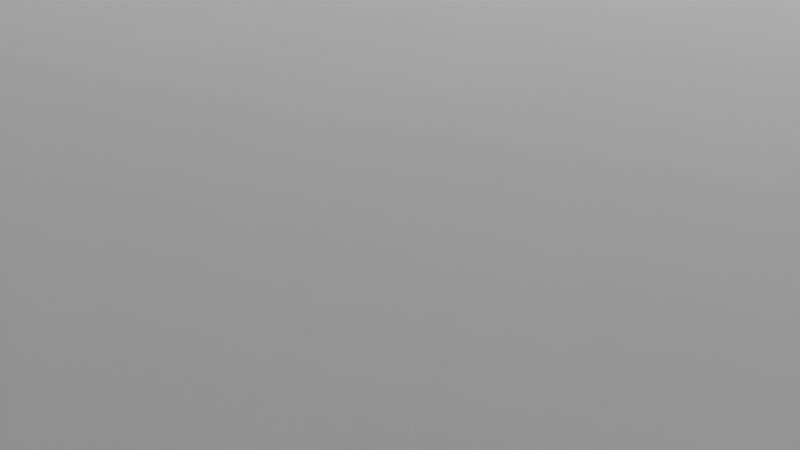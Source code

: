 # Source: Terrain.blend  (saved by Blender 2.91.10; exported with 4.5.12 LTS)
import bpy
from mathutils import Matrix  # noqa: F401  (used for matrix-valued properties, if any)

bpy.ops.wm.read_factory_settings(use_empty=True)
scene = bpy.context.scene
scene.name = 'Scene'

# ---- collections
col_collection = bpy.data.collections.new('Collection'); scene.collection.children.link(col_collection)

# ---- world
world_world = bpy.data.worlds.new('World'); scene.world = world_world
world_world.use_nodes = True; world_world.node_tree.nodes.clear()
_N = world_world.node_tree.nodes; _L = world_world.node_tree.links
n0 = _N.new('ShaderNodeOutputWorld'); n0.name = 'World Output'; n0.location = (300, 300)
n1 = _N.new('ShaderNodeBackground'); n1.name = 'Background'; n1.location = (10, 300)
n1.inputs[0].default_value = (0.05088, 0.05088, 0.05088, 1.0)
_L.new(n1.outputs[0], n0.inputs[0])
n0.is_active_output = True
world_world.color = (0.05088, 0.05088, 0.05088)
world_world.use_sun_shadow = False
world_world.sun_shadow_jitter_overblur = 0.0

# ---- cameras
cam_camera = bpy.data.cameras.new('Camera')
cam_camera.clip_end = 100.0
cam_camera.ortho_scale = 7.314

# ---- lights
light_light = bpy.data.lights.new('Light', 'POINT')
light_light.transmission_factor = 0.0
light_light.energy = 1000.0
light_light.shadow_soft_size = 0.1
light_light.shadow_maximum_resolution = 0.006
light_light.use_absolute_resolution = True

# ---- meshes
me_plane = bpy.data.meshes.new('Plane')
me_plane.from_pydata([(-1.0, -1.0, 0.0), (1.0, -1.0, 0.0), (-1.0, 1.0, 0.0), (1.0, 1.0, 0.0), (-1.0, 0.8182, 0.0), (-1.0, 0.6364, 0.0), (-1.0, 0.4545, 0.0), (-1.0, 0.2727, 0.0), (-1.0, 0.09091, 0.0), (-1.0, -0.09091, 0.0), (-1.0, -0.2727, 0.0), (-1.0, -0.4545, 0.0), (-1.0, -0.6364, 0.0), (-1.0, -0.8182, 0.0), (-0.8182, -1.0, 0.0), (-0.6364, -1.0, 0.0), (-0.4545, -1.0, 0.0), (-0.2727, -1.0, 0.0), (-0.09091, -1.0, 0.0), (0.09091, -1.0, 0.0), (0.2727, -1.0, 0.0), (0.4545, -1.0, 0.0), (0.6364, -1.0, 0.0), (0.8182, -1.0, 0.0), (1.0, -0.8182, 0.0), (1.0, -0.6364, 0.0), (1.0, -0.4545, 0.0), (1.0, -0.2727, 0.0), (1.0, -0.09091, 0.0), (1.0, 0.09091, 0.0), (1.0, 0.2727, 0.0), (1.0, 0.4545, 0.0), (1.0, 0.6364, 0.0), (1.0, 0.8182, 0.0), (0.8182, 1.0, 0.0), (0.6364, 1.0, 0.0), (0.4545, 1.0, 0.0), (0.2727, 1.0, 0.0), (0.09091, 1.0, 0.0), (-0.09091, 1.0, 0.0), (-0.2727, 1.0, 0.0), (-0.4545, 1.0, 0.0), (-0.6364, 1.0, 0.0), (-0.8182, 1.0, 0.0), (-0.8182, -0.8182, 0.0), (-0.8182, -0.6364, 0.0), (-0.8182, -0.4545, 0.0), (-0.8182, -0.2727, 0.0), (-0.8182, -0.09091, 0.0003867), (-0.8182, 0.09091, 0.0003867), (-0.8182, 0.2727, 0.0), (-0.8182, 0.4545, 0.0), (-0.8182, 0.6364, 0.0), (-0.8182, 0.8182, 0.0), (-0.6364, -0.8182, 0.0), (-0.6364, -0.6364, 0.0), (-0.6364, -0.4545, 0.002949), (-0.6364, -0.2727, 0.01273), (-0.6364, -0.09091, 0.01982), (-0.6364, 0.09091, 0.01982), (-0.6364, 0.2727, 0.01273), (-0.6364, 0.4545, 0.002949), (-0.6364, 0.6364, 0.0), (-0.6364, 0.8182, 0.0), (-0.4545, -0.8182, 0.0), (-0.4545, -0.6364, 0.002949), (-0.4545, -0.4545, 0.0211), (-0.4545, -0.2727, 0.04334), (-0.4545, -0.09091, 0.05701), (-0.4545, 0.09091, 0.05701), (-0.4545, 0.2727, 0.04334), (-0.4545, 0.4545, 0.0211), (-0.4545, 0.6364, 0.002949), (-0.4545, 0.8182, 0.0), (-0.2727, -0.8182, 0.0), (-0.2727, -0.6364, 0.01273), (-0.2727, -0.4545, 0.04334), (-0.2727, -0.2727, 0.07603), (-0.2727, -0.09091, 0.09583), (-0.2727, 0.09091, 0.09583), (-0.2727, 0.2727, 0.07603), (-0.2727, 0.4545, 0.04334), (-0.2727, 0.6364, 0.01273), (-0.2727, 0.8182, 0.0), (-0.09091, -0.8182, 0.0003867), (-0.09091, -0.6364, 0.01982), (-0.09091, -0.4545, 0.05701), (-0.09091, -0.2727, 0.09583), (-0.09091, -0.09091, 0.1202), (-0.09091, 0.09091, 0.1202), (-0.09091, 0.2727, 0.09583), (-0.09091, 0.4545, 0.05701), (-0.09091, 0.6364, 0.01982), (-0.09091, 0.8182, 0.0003867), (0.09091, -0.8182, 0.0003867), (0.09091, -0.6364, 0.01982), (0.09091, -0.4545, 0.05701), (0.09091, -0.2727, 0.09583), (0.09091, -0.09091, 0.1202), (0.09091, 0.09091, 0.1202), (0.09091, 0.2727, 0.09583), (0.09091, 0.4545, 0.05701), (0.09091, 0.6364, 0.01982), (0.09091, 0.8182, 0.0003867), (0.2727, -0.8182, 0.0), (0.2727, -0.6364, 0.01273), (0.2727, -0.4545, 0.04334), (0.2727, -0.2727, 0.07603), (0.2727, -0.09091, 0.09583), (0.2727, 0.09091, 0.09583), (0.2727, 0.2727, 0.07603), (0.2727, 0.4545, 0.04334), (0.2727, 0.6364, 0.01273), (0.2727, 0.8182, 0.0), (0.4545, -0.8182, 0.0), (0.4545, -0.6364, 0.002949), (0.4545, -0.4545, 0.0211), (0.4545, -0.2727, 0.04334), (0.4545, -0.09091, 0.05701), (0.4545, 0.09091, 0.05701), (0.4545, 0.2727, 0.04334), (0.4545, 0.4545, 0.0211), (0.4545, 0.6364, 0.002949), (0.4545, 0.8182, 0.0), (0.6364, -0.8182, 0.0), (0.6364, -0.6364, 0.0), (0.6364, -0.4545, 0.002949), (0.6364, -0.2727, 0.01273), (0.6364, -0.09091, 0.01982), (0.6364, 0.09091, 0.01982), (0.6364, 0.2727, 0.01273), (0.6364, 0.4545, 0.002949), (0.6364, 0.6364, 0.0), (0.6364, 0.8182, 0.0), (0.8182, -0.8182, 0.0), (0.8182, -0.6364, 0.0), (0.8182, -0.4545, 0.0), (0.8182, -0.2727, 0.0), (0.8182, -0.09091, 0.0003867), (0.8182, 0.09091, 0.0003867), (0.8182, 0.2727, 0.0), (0.8182, 0.4545, 0.0), (0.8182, 0.6364, 0.0), (0.8182, 0.8182, 0.0), (-0.09091, -0.07438, 0.1211), (-0.09091, -0.05785, 0.1218), (-0.09091, -0.04132, 0.1222), (-0.09091, -0.02479, 0.1223), (-0.09091, -0.008264, 0.1223), (-0.09091, 0.008264, 0.1223), (-0.09091, 0.02479, 0.1223), (-0.09091, 0.04132, 0.1222), (-0.09091, 0.05785, 0.1218), (-0.09091, 0.07438, 0.1211), (0.09091, -0.07438, 0.1211), (0.09091, -0.05785, 0.1218), (0.09091, -0.04132, 0.1222), (0.09091, -0.02479, 0.1223), (0.09091, -0.008264, 0.1223), (0.09091, 0.008264, 0.1223), (0.09091, 0.02479, 0.1223), (0.09091, 0.04132, 0.1222), (0.09091, 0.05785, 0.1218), (0.09091, 0.07438, 0.1211), (0.07438, -0.09091, 0.1211), (0.05785, -0.09091, 0.1218), (0.04132, -0.09091, 0.1222), (0.02479, -0.09091, 0.1223), (0.008264, -0.09091, 0.1223), (-0.008264, -0.09091, 0.1223), (-0.02479, -0.09091, 0.1223), (-0.04132, -0.09091, 0.1222), (-0.05785, -0.09091, 0.1218), (-0.07438, -0.09091, 0.1211), (0.07438, 0.09091, 0.1211), (0.05785, 0.09091, 0.1218), (0.04132, 0.09091, 0.1222), (0.02479, 0.09091, 0.1223), (0.008264, 0.09091, 0.1223), (-0.008264, 0.09091, 0.1223), (-0.02479, 0.09091, 0.1223), (-0.04132, 0.09091, 0.1222), (-0.05785, 0.09091, 0.1218), (-0.07438, 0.09091, 0.1211), (-0.07438, -0.07438, 0.1221), (-0.07438, -0.05785, 0.1228), (-0.07438, -0.04132, 0.1232), (-0.07438, -0.02479, 0.1233), (-0.07438, -0.008264, 0.1233), (-0.07438, 0.008264, 0.1233), (-0.07438, 0.02479, 0.1233), (-0.07438, 0.04132, 0.1232), (-0.07438, 0.05785, 0.1228), (-0.07438, 0.07438, 0.1221), (-0.05785, -0.07438, 0.1228), (-0.05785, -0.05785, 0.1235), (-0.05785, -0.04132, 0.1239), (-0.05785, -0.02479, 0.124), (-0.05785, -0.008264, 0.124), (-0.05785, 0.008264, 0.124), (-0.05785, 0.02479, 0.124), (-0.05785, 0.04132, 0.1239), (-0.05785, 0.05785, 0.1235), (-0.05785, 0.07438, 0.1228), (-0.04132, -0.07438, 0.1232), (-0.04132, -0.05785, 0.1239), (-0.04132, -0.04132, 0.1243), (-0.04132, -0.02479, 0.1245), (-0.04132, -0.008264, 0.1245), (-0.04132, 0.008264, 0.1245), (-0.04132, 0.02479, 0.1245), (-0.04132, 0.04132, 0.1243), (-0.04132, 0.05785, 0.1239), (-0.04132, 0.07438, 0.1232), (-0.02479, -0.07438, 0.1233), (-0.02479, -0.05785, 0.124), (-0.02479, -0.04132, 0.1245), (-0.02479, -0.02479, 0.1246), (-0.02479, -0.008264, 0.1246), (-0.02479, 0.008264, 0.1246), (-0.02479, 0.02479, 0.1246), (-0.02479, 0.04132, 0.1245), (-0.02479, 0.05785, 0.124), (-0.02479, 0.07438, 0.1233), (-0.008264, -0.07438, 0.1233), (-0.008264, -0.05785, 0.124), (-0.008264, -0.04132, 0.1245), (-0.008264, -0.02479, 0.1246), (-0.008264, -0.008264, 0.1246), (-0.008264, 0.008264, 0.1246), (-0.008264, 0.02479, 0.1246), (-0.008264, 0.04132, 0.1245), (-0.008264, 0.05785, 0.124), (-0.008264, 0.07438, 0.1233), (0.008264, -0.07438, 0.1233), (0.008264, -0.05785, 0.124), (0.008264, -0.04132, 0.1245), (0.008264, -0.02479, 0.1246), (0.008264, -0.008264, 0.1246), (0.008264, 0.008264, 0.1246), (0.008264, 0.02479, 0.1246), (0.008264, 0.04132, 0.1245), (0.008264, 0.05785, 0.124), (0.008264, 0.07438, 0.1233), (0.02479, -0.07438, 0.1233), (0.02479, -0.05785, 0.124), (0.02479, -0.04132, 0.1245), (0.02479, -0.02479, 0.1246), (0.02479, -0.008264, 0.1246), (0.02479, 0.008264, 0.1246), (0.02479, 0.02479, 0.1246), (0.02479, 0.04132, 0.1245), (0.02479, 0.05785, 0.124), (0.02479, 0.07438, 0.1233), (0.04132, -0.07438, 0.1232), (0.04132, -0.05785, 0.1239), (0.04132, -0.04132, 0.1243), (0.04132, -0.02479, 0.1245), (0.04132, -0.008264, 0.1245), (0.04132, 0.008264, 0.1245), (0.04132, 0.02479, 0.1245), (0.04132, 0.04132, 0.1243), (0.04132, 0.05785, 0.1239), (0.04132, 0.07438, 0.1232), (0.05785, -0.07438, 0.1228), (0.05785, -0.05785, 0.1235), (0.05785, -0.04132, 0.1239), (0.05785, -0.02479, 0.124), (0.05785, -0.008264, 0.124), (0.05785, 0.008264, 0.124), (0.05785, 0.02479, 0.124), (0.05785, 0.04132, 0.1239), (0.05785, 0.05785, 0.1235), (0.05785, 0.07438, 0.1228), (0.07438, -0.07438, 0.1221), (0.07438, -0.05785, 0.1228), (0.07438, -0.04132, 0.1232), (0.07438, -0.02479, 0.1233), (0.07438, -0.008264, 0.1233), (0.07438, 0.008264, 0.1233), (0.07438, 0.02479, 0.1233), (0.07438, 0.04132, 0.1232), (0.07438, 0.05785, 0.1228), (0.07438, 0.07438, 0.1221)], [], [(143, 33, 3, 34), (4, 53, 43, 2), (53, 63, 42, 43), (63, 73, 41, 42), (73, 83, 40, 41), (83, 93, 39, 40), (93, 103, 38, 39), (103, 113, 37, 38), (113, 123, 36, 37), (123, 133, 35, 36), (133, 143, 34, 35), (0, 14, 44, 13), (13, 44, 45, 12), (12, 45, 46, 11), (11, 46, 47, 10), (10, 47, 48, 9), (9, 48, 49, 8), (8, 49, 50, 7), (7, 50, 51, 6), (6, 51, 52, 5), (5, 52, 53, 4), (14, 15, 54, 44), (44, 54, 55, 45), (45, 55, 56, 46), (46, 56, 57, 47), (47, 57, 58, 48), (48, 58, 59, 49), (49, 59, 60, 50), (50, 60, 61, 51), (51, 61, 62, 52), (52, 62, 63, 53), (15, 16, 64, 54), (54, 64, 65, 55), (55, 65, 66, 56), (56, 66, 67, 57), (57, 67, 68, 58), (58, 68, 69, 59), (59, 69, 70, 60), (60, 70, 71, 61), (61, 71, 72, 62), (62, 72, 73, 63), (16, 17, 74, 64), (64, 74, 75, 65), (65, 75, 76, 66), (66, 76, 77, 67), (67, 77, 78, 68), (68, 78, 79, 69), (69, 79, 80, 70), (70, 80, 81, 71), (71, 81, 82, 72), (72, 82, 83, 73), (17, 18, 84, 74), (74, 84, 85, 75), (75, 85, 86, 76), (76, 86, 87, 77), (77, 87, 88, 78), (78, 88, 144, 145, 146, 147, 148, 149, 150, 151, 152, 153, 89, 79), (79, 89, 90, 80), (80, 90, 91, 81), (81, 91, 92, 82), (82, 92, 93, 83), (18, 19, 94, 84), (84, 94, 95, 85), (85, 95, 96, 86), (86, 96, 97, 87), (87, 97, 98, 164, 165, 166, 167, 168, 169, 170, 171, 172, 173, 88), (283, 163, 99, 174), (89, 183, 182, 181, 180, 179, 178, 177, 176, 175, 174, 99, 100, 90), (90, 100, 101, 91), (91, 101, 102, 92), (92, 102, 103, 93), (19, 20, 104, 94), (94, 104, 105, 95), (95, 105, 106, 96), (96, 106, 107, 97), (97, 107, 108, 98), (98, 108, 109, 99, 163, 162, 161, 160, 159, 158, 157, 156, 155, 154), (99, 109, 110, 100), (100, 110, 111, 101), (101, 111, 112, 102), (102, 112, 113, 103), (20, 21, 114, 104), (104, 114, 115, 105), (105, 115, 116, 106), (106, 116, 117, 107), (107, 117, 118, 108), (108, 118, 119, 109), (109, 119, 120, 110), (110, 120, 121, 111), (111, 121, 122, 112), (112, 122, 123, 113), (21, 22, 124, 114), (114, 124, 125, 115), (115, 125, 126, 116), (116, 126, 127, 117), (117, 127, 128, 118), (118, 128, 129, 119), (119, 129, 130, 120), (120, 130, 131, 121), (121, 131, 132, 122), (122, 132, 133, 123), (22, 23, 134, 124), (124, 134, 135, 125), (125, 135, 136, 126), (126, 136, 137, 127), (127, 137, 138, 128), (128, 138, 139, 129), (129, 139, 140, 130), (130, 140, 141, 131), (131, 141, 142, 132), (132, 142, 143, 133), (23, 1, 24, 134), (134, 24, 25, 135), (135, 25, 26, 136), (136, 26, 27, 137), (137, 27, 28, 138), (138, 28, 29, 139), (139, 29, 30, 140), (140, 30, 31, 141), (141, 31, 32, 142), (142, 32, 33, 143), (153, 193, 183, 89), (193, 203, 182, 183), (203, 213, 181, 182), (213, 223, 180, 181), (223, 233, 179, 180), (233, 243, 178, 179), (243, 253, 177, 178), (253, 263, 176, 177), (263, 273, 175, 176), (273, 283, 174, 175), (88, 173, 184, 144), (144, 184, 185, 145), (145, 185, 186, 146), (146, 186, 187, 147), (147, 187, 188, 148), (148, 188, 189, 149), (149, 189, 190, 150), (150, 190, 191, 151), (151, 191, 192, 152), (152, 192, 193, 153), (173, 172, 194, 184), (184, 194, 195, 185), (185, 195, 196, 186), (186, 196, 197, 187), (187, 197, 198, 188), (188, 198, 199, 189), (189, 199, 200, 190), (190, 200, 201, 191), (191, 201, 202, 192), (192, 202, 203, 193), (172, 171, 204, 194), (194, 204, 205, 195), (195, 205, 206, 196), (196, 206, 207, 197), (197, 207, 208, 198), (198, 208, 209, 199), (199, 209, 210, 200), (200, 210, 211, 201), (201, 211, 212, 202), (202, 212, 213, 203), (171, 170, 214, 204), (204, 214, 215, 205), (205, 215, 216, 206), (206, 216, 217, 207), (207, 217, 218, 208), (208, 218, 219, 209), (209, 219, 220, 210), (210, 220, 221, 211), (211, 221, 222, 212), (212, 222, 223, 213), (170, 169, 224, 214), (214, 224, 225, 215), (215, 225, 226, 216), (216, 226, 227, 217), (217, 227, 228, 218), (218, 228, 229, 219), (219, 229, 230, 220), (220, 230, 231, 221), (221, 231, 232, 222), (222, 232, 233, 223), (169, 168, 234, 224), (224, 234, 235, 225), (225, 235, 236, 226), (226, 236, 237, 227), (227, 237, 238, 228), (228, 238, 239, 229), (229, 239, 240, 230), (230, 240, 241, 231), (231, 241, 242, 232), (232, 242, 243, 233), (168, 167, 244, 234), (234, 244, 245, 235), (235, 245, 246, 236), (236, 246, 247, 237), (237, 247, 248, 238), (238, 248, 249, 239), (239, 249, 250, 240), (240, 250, 251, 241), (241, 251, 252, 242), (242, 252, 253, 243), (167, 166, 254, 244), (244, 254, 255, 245), (245, 255, 256, 246), (246, 256, 257, 247), (247, 257, 258, 248), (248, 258, 259, 249), (249, 259, 260, 250), (250, 260, 261, 251), (251, 261, 262, 252), (252, 262, 263, 253), (166, 165, 264, 254), (254, 264, 265, 255), (255, 265, 266, 256), (256, 266, 267, 257), (257, 267, 268, 258), (258, 268, 269, 259), (259, 269, 270, 260), (260, 270, 271, 261), (261, 271, 272, 262), (262, 272, 273, 263), (165, 164, 274, 264), (264, 274, 275, 265), (265, 275, 276, 266), (266, 276, 277, 267), (267, 277, 278, 268), (268, 278, 279, 269), (269, 279, 280, 270), (270, 280, 281, 271), (271, 281, 282, 272), (272, 282, 283, 273), (164, 98, 154, 274), (274, 154, 155, 275), (275, 155, 156, 276), (276, 156, 157, 277), (277, 157, 158, 278), (278, 158, 159, 279), (279, 159, 160, 280), (280, 160, 161, 281), (281, 161, 162, 282), (282, 162, 163, 283)])
me_plane.polygons.foreach_set('use_smooth', [True] * 241)
_uv = me_plane.uv_layers.new(name='UVMap')
_uv.uv.foreach_set('vector', [0.9091, 0.9091, 1.0, 0.9091, 1.0, 1.0, 0.9091, 1.0, 0.0, 0.9091, 0.09091, 0.9091, 0.09091, 1.0, 0.0, 1.0, 0.09091, 0.9091, 0.1818, 0.9091, 0.1818, 1.0, 0.09091, 1.0, 0.1818, 0.9091, 0.2727, 0.9091, 0.2727, 1.0, 0.1818, 1.0, 0.2727, 0.9091, 0.3636, 0.9091, 0.3636, 1.0, 0.2727, 1.0, 0.3636, 0.9091, 0.4545, 0.9091, 0.4545, 1.0, 0.3636, 1.0, 0.4545, 0.9091, 0.5455, 0.9091, 0.5455, 1.0, 0.4545, 1.0, 0.5455, 0.9091, 0.6364, 0.9091, 0.6364, 1.0, 0.5455, 1.0, 0.6364, 0.9091, 0.7273, 0.9091, 0.7273, 1.0, 0.6364, 1.0, 0.7273, 0.9091, 0.8182, 0.9091, 0.8182, 1.0, 0.7273, 1.0, 0.8182, 0.9091, 0.9091, 0.9091, 0.9091, 1.0, 0.8182, 1.0, 0.0, 0.0, 0.09091, 0.0, 0.09091, 0.09091, 0.0, 0.09091, 0.0, 0.09091, 0.09091, 0.09091, 0.09091, 0.1818, 0.0, 0.1818, 0.0, 0.1818, 0.09091, 0.1818, 0.09091, 0.2727, 0.0, 0.2727, 0.0, 0.2727, 0.09091, 0.2727, 0.09091, 0.3636, 0.0, 0.3636, 0.0, 0.3636, 0.09091, 0.3636, 0.09091, 0.4545, 0.0, 0.4545, 0.0, 0.4545, 0.09091, 0.4545, 0.09091, 0.5455, 0.0, 0.5455, 0.0, 0.5455, 0.09091, 0.5455, 0.09091, 0.6364, 0.0, 0.6364, 0.0, 0.6364, 0.09091, 0.6364, 0.09091, 0.7273, 0.0, 0.7273, 0.0, 0.7273, 0.09091, 0.7273, 0.09091, 0.8182, 0.0, 0.8182, 0.0, 0.8182, 0.09091, 0.8182, 0.09091, 0.9091, 0.0, 0.9091, 0.09091, 0.0, 0.1818, 0.0, 0.1818, 0.09091, 0.09091, 0.09091, 0.09091, 0.09091, 0.1818, 0.09091, 0.1818, 0.1818, 0.09091, 0.1818, 0.09091, 0.1818, 0.1818, 0.1818, 0.1818, 0.2727, 0.09091, 0.2727, 0.09091, 0.2727, 0.1818, 0.2727, 0.1818, 0.3636, 0.09091, 0.3636, 0.09091, 0.3636, 0.1818, 0.3636, 0.1818, 0.4545, 0.09091, 0.4545, 0.09091, 0.4545, 0.1818, 0.4545, 0.1818, 0.5455, 0.09091, 0.5455, 0.09091, 0.5455, 0.1818, 0.5455, 0.1818, 0.6364, 0.09091, 0.6364, 0.09091, 0.6364, 0.1818, 0.6364, 0.1818, 0.7273, 0.09091, 0.7273, 0.09091, 0.7273, 0.1818, 0.7273, 0.1818, 0.8182, 0.09091, 0.8182, 0.09091, 0.8182, 0.1818, 0.8182, 0.1818, 0.9091, 0.09091, 0.9091, 0.1818, 0.0, 0.2727, 0.0, 0.2727, 0.09091, 0.1818, 0.09091, 0.1818, 0.09091, 0.2727, 0.09091, 0.2727, 0.1818, 0.1818, 0.1818, 0.1818, 0.1818, 0.2727, 0.1818, 0.2727, 0.2727, 0.1818, 0.2727, 0.1818, 0.2727, 0.2727, 0.2727, 0.2727, 0.3636, 0.1818, 0.3636, 0.1818, 0.3636, 0.2727, 0.3636, 0.2727, 0.4545, 0.1818, 0.4545, 0.1818, 0.4545, 0.2727, 0.4545, 0.2727, 0.5455, 0.1818, 0.5455, 0.1818, 0.5455, 0.2727, 0.5455, 0.2727, 0.6364, 0.1818, 0.6364, 0.1818, 0.6364, 0.2727, 0.6364, 0.2727, 0.7273, 0.1818, 0.7273, 0.1818, 0.7273, 0.2727, 0.7273, 0.2727, 0.8182, 0.1818, 0.8182, 0.1818, 0.8182, 0.2727, 0.8182, 0.2727, 0.9091, 0.1818, 0.9091, 0.2727, 0.0, 0.3636, 0.0, 0.3636, 0.09091, 0.2727, 0.09091, 0.2727, 0.09091, 0.3636, 0.09091, 0.3636, 0.1818, 0.2727, 0.1818, 0.2727, 0.1818, 0.3636, 0.1818, 0.3636, 0.2727, 0.2727, 0.2727, 0.2727, 0.2727, 0.3636, 0.2727, 0.3636, 0.3636, 0.2727, 0.3636, 0.2727, 0.3636, 0.3636, 0.3636, 0.3636, 0.4545, 0.2727, 0.4545, 0.2727, 0.4545, 0.3636, 0.4545, 0.3636, 0.5455, 0.2727, 0.5455, 0.2727, 0.5455, 0.3636, 0.5455, 0.3636, 0.6364, 0.2727, 0.6364, 0.2727, 0.6364, 0.3636, 0.6364, 0.3636, 0.7273, 0.2727, 0.7273, 0.2727, 0.7273, 0.3636, 0.7273, 0.3636, 0.8182, 0.2727, 0.8182, 0.2727, 0.8182, 0.3636, 0.8182, 0.3636, 0.9091, 0.2727, 0.9091, 0.3636, 0.0, 0.4545, 0.0, 0.4545, 0.09091, 0.3636, 0.09091, 0.3636, 0.09091, 0.4545, 0.09091, 0.4545, 0.1818, 0.3636, 0.1818, 0.3636, 0.1818, 0.4545, 0.1818, 0.4545, 0.2727, 0.3636, 0.2727, 0.3636, 0.2727, 0.4545, 0.2727, 0.4545, 0.3636, 0.3636, 0.3636, 0.3636, 0.3636, 0.4545, 0.3636, 0.4545, 0.4545, 0.3636, 0.4545, 0.3636, 0.4545, 0.4545, 0.4545, 0.4545, 0.4628, 0.4545, 0.4711, 0.4545, 0.4793, 0.4545, 0.4876, 0.4545, 0.4959, 0.4545, 0.5041, 0.4545, 0.5124, 0.4545, 0.5207, 0.4545, 0.5289, 0.4545, 0.5372, 0.4545, 0.5455, 0.3636, 0.5455, 0.3636, 0.5455, 0.4545, 0.5455, 0.4545, 0.6364, 0.3636, 0.6364, 0.3636, 0.6364, 0.4545, 0.6364, 0.4545, 0.7273, 0.3636, 0.7273, 0.3636, 0.7273, 0.4545, 0.7273, 0.4545, 0.8182, 0.3636, 0.8182, 0.3636, 0.8182, 0.4545, 0.8182, 0.4545, 0.9091, 0.3636, 0.9091, 0.4545, 0.0, 0.5455, 0.0, 0.5455, 0.09091, 0.4545, 0.09091, 0.4545, 0.09091, 0.5455, 0.09091, 0.5455, 0.1818, 0.4545, 0.1818, 0.4545, 0.1818, 0.5455, 0.1818, 0.5455, 0.2727, 0.4545, 0.2727, 0.4545, 0.2727, 0.5455, 0.2727, 0.5455, 0.3636, 0.4545, 0.3636, 0.4545, 0.3636, 0.5455, 0.3636, 0.5455, 0.4545, 0.5372, 0.4545, 0.5289, 0.4545, 0.5207, 0.4545, 0.5124, 0.4545, 0.5041, 0.4545, 0.4959, 0.4545, 0.4876, 0.4545, 0.4793, 0.4545, 0.4711, 0.4545, 0.4628, 0.4545, 0.4545, 0.4545, 0.5372, 0.5372, 0.5455, 0.5372, 0.5455, 0.5455, 0.5372, 0.5455, 0.4545, 0.5455, 0.4628, 0.5455, 0.4711, 0.5455, 0.4793, 0.5455, 0.4876, 0.5455, 0.4959, 0.5455, 0.5041, 0.5455, 0.5124, 0.5455, 0.5207, 0.5455, 0.5289, 0.5455, 0.5372, 0.5455, 0.5455, 0.5455, 0.5455, 0.6364, 0.4545, 0.6364, 0.4545, 0.6364, 0.5455, 0.6364, 0.5455, 0.7273, 0.4545, 0.7273, 0.4545, 0.7273, 0.5455, 0.7273, 0.5455, 0.8182, 0.4545, 0.8182, 0.4545, 0.8182, 0.5455, 0.8182, 0.5455, 0.9091, 0.4545, 0.9091, 0.5455, 0.0, 0.6364, 0.0, 0.6364, 0.09091, 0.5455, 0.09091, 0.5455, 0.09091, 0.6364, 0.09091, 0.6364, 0.1818, 0.5455, 0.1818, 0.5455, 0.1818, 0.6364, 0.1818, 0.6364, 0.2727, 0.5455, 0.2727, 0.5455, 0.2727, 0.6364, 0.2727, 0.6364, 0.3636, 0.5455, 0.3636, 0.5455, 0.3636, 0.6364, 0.3636, 0.6364, 0.4545, 0.5455, 0.4545, 0.5455, 0.4545, 0.6364, 0.4545, 0.6364, 0.5455, 0.5455, 0.5455, 0.5455, 0.5372, 0.5455, 0.5289, 0.5455, 0.5207, 0.5455, 0.5124, 0.5455, 0.5041, 0.5455, 0.4959, 0.5455, 0.4876, 0.5455, 0.4793, 0.5455, 0.4711, 0.5455, 0.4628, 0.5455, 0.5455, 0.6364, 0.5455, 0.6364, 0.6364, 0.5455, 0.6364, 0.5455, 0.6364, 0.6364, 0.6364, 0.6364, 0.7273, 0.5455, 0.7273, 0.5455, 0.7273, 0.6364, 0.7273, 0.6364, 0.8182, 0.5455, 0.8182, 0.5455, 0.8182, 0.6364, 0.8182, 0.6364, 0.9091, 0.5455, 0.9091, 0.6364, 0.0, 0.7273, 0.0, 0.7273, 0.09091, 0.6364, 0.09091, 0.6364, 0.09091, 0.7273, 0.09091, 0.7273, 0.1818, 0.6364, 0.1818, 0.6364, 0.1818, 0.7273, 0.1818, 0.7273, 0.2727, 0.6364, 0.2727, 0.6364, 0.2727, 0.7273, 0.2727, 0.7273, 0.3636, 0.6364, 0.3636, 0.6364, 0.3636, 0.7273, 0.3636, 0.7273, 0.4545, 0.6364, 0.4545, 0.6364, 0.4545, 0.7273, 0.4545, 0.7273, 0.5455, 0.6364, 0.5455, 0.6364, 0.5455, 0.7273, 0.5455, 0.7273, 0.6364, 0.6364, 0.6364, 0.6364, 0.6364, 0.7273, 0.6364, 0.7273, 0.7273, 0.6364, 0.7273, 0.6364, 0.7273, 0.7273, 0.7273, 0.7273, 0.8182, 0.6364, 0.8182, 0.6364, 0.8182, 0.7273, 0.8182, 0.7273, 0.9091, 0.6364, 0.9091, 0.7273, 0.0, 0.8182, 0.0, 0.8182, 0.09091, 0.7273, 0.09091, 0.7273, 0.09091, 0.8182, 0.09091, 0.8182, 0.1818, 0.7273, 0.1818, 0.7273, 0.1818, 0.8182, 0.1818, 0.8182, 0.2727, 0.7273, 0.2727, 0.7273, 0.2727, 0.8182, 0.2727, 0.8182, 0.3636, 0.7273, 0.3636, 0.7273, 0.3636, 0.8182, 0.3636, 0.8182, 0.4545, 0.7273, 0.4545, 0.7273, 0.4545, 0.8182, 0.4545, 0.8182, 0.5455, 0.7273, 0.5455, 0.7273, 0.5455, 0.8182, 0.5455, 0.8182, 0.6364, 0.7273, 0.6364, 0.7273, 0.6364, 0.8182, 0.6364, 0.8182, 0.7273, 0.7273, 0.7273, 0.7273, 0.7273, 0.8182, 0.7273, 0.8182, 0.8182, 0.7273, 0.8182, 0.7273, 0.8182, 0.8182, 0.8182, 0.8182, 0.9091, 0.7273, 0.9091, 0.8182, 0.0, 0.9091, 0.0, 0.9091, 0.09091, 0.8182, 0.09091, 0.8182, 0.09091, 0.9091, 0.09091, 0.9091, 0.1818, 0.8182, 0.1818, 0.8182, 0.1818, 0.9091, 0.1818, 0.9091, 0.2727, 0.8182, 0.2727, 0.8182, 0.2727, 0.9091, 0.2727, 0.9091, 0.3636, 0.8182, 0.3636, 0.8182, 0.3636, 0.9091, 0.3636, 0.9091, 0.4545, 0.8182, 0.4545, 0.8182, 0.4545, 0.9091, 0.4545, 0.9091, 0.5455, 0.8182, 0.5455, 0.8182, 0.5455, 0.9091, 0.5455, 0.9091, 0.6364, 0.8182, 0.6364, 0.8182, 0.6364, 0.9091, 0.6364, 0.9091, 0.7273, 0.8182, 0.7273, 0.8182, 0.7273, 0.9091, 0.7273, 0.9091, 0.8182, 0.8182, 0.8182, 0.8182, 0.8182, 0.9091, 0.8182, 0.9091, 0.9091, 0.8182, 0.9091, 0.9091, 0.0, 1.0, 0.0, 1.0, 0.09091, 0.9091, 0.09091, 0.9091, 0.09091, 1.0, 0.09091, 1.0, 0.1818, 0.9091, 0.1818, 0.9091, 0.1818, 1.0, 0.1818, 1.0, 0.2727, 0.9091, 0.2727, 0.9091, 0.2727, 1.0, 0.2727, 1.0, 0.3636, 0.9091, 0.3636, 0.9091, 0.3636, 1.0, 0.3636, 1.0, 0.4545, 0.9091, 0.4545, 0.9091, 0.4545, 1.0, 0.4545, 1.0, 0.5455, 0.9091, 0.5455, 0.9091, 0.5455, 1.0, 0.5455, 1.0, 0.6364, 0.9091, 0.6364, 0.9091, 0.6364, 1.0, 0.6364, 1.0, 0.7273, 0.9091, 0.7273, 0.9091, 0.7273, 1.0, 0.7273, 1.0, 0.8182, 0.9091, 0.8182, 0.9091, 0.8182, 1.0, 0.8182, 1.0, 0.9091, 0.9091, 0.9091, 0.4545, 0.5372, 0.4628, 0.5372, 0.4628, 0.5455, 0.4545, 0.5455, 0.4628, 0.5372, 0.4711, 0.5372, 0.4711, 0.5455, 0.4628, 0.5455, 0.4711, 0.5372, 0.4793, 0.5372, 0.4793, 0.5455, 0.4711, 0.5455, 0.4793, 0.5372, 0.4876, 0.5372, 0.4876, 0.5455, 0.4793, 0.5455, 0.4876, 0.5372, 0.4959, 0.5372, 0.4959, 0.5455, 0.4876, 0.5455, 0.4959, 0.5372, 0.5041, 0.5372, 0.5041, 0.5455, 0.4959, 0.5455, 0.5041, 0.5372, 0.5124, 0.5372, 0.5124, 0.5455, 0.5041, 0.5455, 0.5124, 0.5372, 0.5207, 0.5372, 0.5207, 0.5455, 0.5124, 0.5455, 0.5207, 0.5372, 0.5289, 0.5372, 0.5289, 0.5455, 0.5207, 0.5455, 0.5289, 0.5372, 0.5372, 0.5372, 0.5372, 0.5455, 0.5289, 0.5455, 0.4545, 0.4545, 0.4628, 0.4545, 0.4628, 0.4628, 0.4545, 0.4628, 0.4545, 0.4628, 0.4628, 0.4628, 0.4628, 0.4711, 0.4545, 0.4711, 0.4545, 0.4711, 0.4628, 0.4711, 0.4628, 0.4793, 0.4545, 0.4793, 0.4545, 0.4793, 0.4628, 0.4793, 0.4628, 0.4876, 0.4545, 0.4876, 0.4545, 0.4876, 0.4628, 0.4876, 0.4628, 0.4959, 0.4545, 0.4959, 0.4545, 0.4959, 0.4628, 0.4959, 0.4628, 0.5041, 0.4545, 0.5041, 0.4545, 0.5041, 0.4628, 0.5041, 0.4628, 0.5124, 0.4545, 0.5124, 0.4545, 0.5124, 0.4628, 0.5124, 0.4628, 0.5207, 0.4545, 0.5207, 0.4545, 0.5207, 0.4628, 0.5207, 0.4628, 0.5289, 0.4545, 0.5289, 0.4545, 0.5289, 0.4628, 0.5289, 0.4628, 0.5372, 0.4545, 0.5372, 0.4628, 0.4545, 0.4711, 0.4545, 0.4711, 0.4628, 0.4628, 0.4628, 0.4628, 0.4628, 0.4711, 0.4628, 0.4711, 0.4711, 0.4628, 0.4711, 0.4628, 0.4711, 0.4711, 0.4711, 0.4711, 0.4793, 0.4628, 0.4793, 0.4628, 0.4793, 0.4711, 0.4793, 0.4711, 0.4876, 0.4628, 0.4876, 0.4628, 0.4876, 0.4711, 0.4876, 0.4711, 0.4959, 0.4628, 0.4959, 0.4628, 0.4959, 0.4711, 0.4959, 0.4711, 0.5041, 0.4628, 0.5041, 0.4628, 0.5041, 0.4711, 0.5041, 0.4711, 0.5124, 0.4628, 0.5124, 0.4628, 0.5124, 0.4711, 0.5124, 0.4711, 0.5207, 0.4628, 0.5207, 0.4628, 0.5207, 0.4711, 0.5207, 0.4711, 0.5289, 0.4628, 0.5289, 0.4628, 0.5289, 0.4711, 0.5289, 0.4711, 0.5372, 0.4628, 0.5372, 0.4711, 0.4545, 0.4793, 0.4545, 0.4793, 0.4628, 0.4711, 0.4628, 0.4711, 0.4628, 0.4793, 0.4628, 0.4793, 0.4711, 0.4711, 0.4711, 0.4711, 0.4711, 0.4793, 0.4711, 0.4793, 0.4793, 0.4711, 0.4793, 0.4711, 0.4793, 0.4793, 0.4793, 0.4793, 0.4876, 0.4711, 0.4876, 0.4711, 0.4876, 0.4793, 0.4876, 0.4793, 0.4959, 0.4711, 0.4959, 0.4711, 0.4959, 0.4793, 0.4959, 0.4793, 0.5041, 0.4711, 0.5041, 0.4711, 0.5041, 0.4793, 0.5041, 0.4793, 0.5124, 0.4711, 0.5124, 0.4711, 0.5124, 0.4793, 0.5124, 0.4793, 0.5207, 0.4711, 0.5207, 0.4711, 0.5207, 0.4793, 0.5207, 0.4793, 0.5289, 0.4711, 0.5289, 0.4711, 0.5289, 0.4793, 0.5289, 0.4793, 0.5372, 0.4711, 0.5372, 0.4793, 0.4545, 0.4876, 0.4545, 0.4876, 0.4628, 0.4793, 0.4628, 0.4793, 0.4628, 0.4876, 0.4628, 0.4876, 0.4711, 0.4793, 0.4711, 0.4793, 0.4711, 0.4876, 0.4711, 0.4876, 0.4793, 0.4793, 0.4793, 0.4793, 0.4793, 0.4876, 0.4793, 0.4876, 0.4876, 0.4793, 0.4876, 0.4793, 0.4876, 0.4876, 0.4876, 0.4876, 0.4959, 0.4793, 0.4959, 0.4793, 0.4959, 0.4876, 0.4959, 0.4876, 0.5041, 0.4793, 0.5041, 0.4793, 0.5041, 0.4876, 0.5041, 0.4876, 0.5124, 0.4793, 0.5124, 0.4793, 0.5124, 0.4876, 0.5124, 0.4876, 0.5207, 0.4793, 0.5207, 0.4793, 0.5207, 0.4876, 0.5207, 0.4876, 0.5289, 0.4793, 0.5289, 0.4793, 0.5289, 0.4876, 0.5289, 0.4876, 0.5372, 0.4793, 0.5372, 0.4876, 0.4545, 0.4959, 0.4545, 0.4959, 0.4628, 0.4876, 0.4628, 0.4876, 0.4628, 0.4959, 0.4628, 0.4959, 0.4711, 0.4876, 0.4711, 0.4876, 0.4711, 0.4959, 0.4711, 0.4959, 0.4793, 0.4876, 0.4793, 0.4876, 0.4793, 0.4959, 0.4793, 0.4959, 0.4876, 0.4876, 0.4876, 0.4876, 0.4876, 0.4959, 0.4876, 0.4959, 0.4959, 0.4876, 0.4959, 0.4876, 0.4959, 0.4959, 0.4959, 0.4959, 0.5041, 0.4876, 0.5041, 0.4876, 0.5041, 0.4959, 0.5041, 0.4959, 0.5124, 0.4876, 0.5124, 0.4876, 0.5124, 0.4959, 0.5124, 0.4959, 0.5207, 0.4876, 0.5207, 0.4876, 0.5207, 0.4959, 0.5207, 0.4959, 0.5289, 0.4876, 0.5289, 0.4876, 0.5289, 0.4959, 0.5289, 0.4959, 0.5372, 0.4876, 0.5372, 0.4959, 0.4545, 0.5041, 0.4545, 0.5041, 0.4628, 0.4959, 0.4628, 0.4959, 0.4628, 0.5041, 0.4628, 0.5041, 0.4711, 0.4959, 0.4711, 0.4959, 0.4711, 0.5041, 0.4711, 0.5041, 0.4793, 0.4959, 0.4793, 0.4959, 0.4793, 0.5041, 0.4793, 0.5041, 0.4876, 0.4959, 0.4876, 0.4959, 0.4876, 0.5041, 0.4876, 0.5041, 0.4959, 0.4959, 0.4959, 0.4959, 0.4959, 0.5041, 0.4959, 0.5041, 0.5041, 0.4959, 0.5041, 0.4959, 0.5041, 0.5041, 0.5041, 0.5041, 0.5124, 0.4959, 0.5124, 0.4959, 0.5124, 0.5041, 0.5124, 0.5041, 0.5207, 0.4959, 0.5207, 0.4959, 0.5207, 0.5041, 0.5207, 0.5041, 0.5289, 0.4959, 0.5289, 0.4959, 0.5289, 0.5041, 0.5289, 0.5041, 0.5372, 0.4959, 0.5372, 0.5041, 0.4545, 0.5124, 0.4545, 0.5124, 0.4628, 0.5041, 0.4628, 0.5041, 0.4628, 0.5124, 0.4628, 0.5124, 0.4711, 0.5041, 0.4711, 0.5041, 0.4711, 0.5124, 0.4711, 0.5124, 0.4793, 0.5041, 0.4793, 0.5041, 0.4793, 0.5124, 0.4793, 0.5124, 0.4876, 0.5041, 0.4876, 0.5041, 0.4876, 0.5124, 0.4876, 0.5124, 0.4959, 0.5041, 0.4959, 0.5041, 0.4959, 0.5124, 0.4959, 0.5124, 0.5041, 0.5041, 0.5041, 0.5041, 0.5041, 0.5124, 0.5041, 0.5124, 0.5124, 0.5041, 0.5124, 0.5041, 0.5124, 0.5124, 0.5124, 0.5124, 0.5207, 0.5041, 0.5207, 0.5041, 0.5207, 0.5124, 0.5207, 0.5124, 0.5289, 0.5041, 0.5289, 0.5041, 0.5289, 0.5124, 0.5289, 0.5124, 0.5372, 0.5041, 0.5372, 0.5124, 0.4545, 0.5207, 0.4545, 0.5207, 0.4628, 0.5124, 0.4628, 0.5124, 0.4628, 0.5207, 0.4628, 0.5207, 0.4711, 0.5124, 0.4711, 0.5124, 0.4711, 0.5207, 0.4711, 0.5207, 0.4793, 0.5124, 0.4793, 0.5124, 0.4793, 0.5207, 0.4793, 0.5207, 0.4876, 0.5124, 0.4876, 0.5124, 0.4876, 0.5207, 0.4876, 0.5207, 0.4959, 0.5124, 0.4959, 0.5124, 0.4959, 0.5207, 0.4959, 0.5207, 0.5041, 0.5124, 0.5041, 0.5124, 0.5041, 0.5207, 0.5041, 0.5207, 0.5124, 0.5124, 0.5124, 0.5124, 0.5124, 0.5207, 0.5124, 0.5207, 0.5207, 0.5124, 0.5207, 0.5124, 0.5207, 0.5207, 0.5207, 0.5207, 0.5289, 0.5124, 0.5289, 0.5124, 0.5289, 0.5207, 0.5289, 0.5207, 0.5372, 0.5124, 0.5372, 0.5207, 0.4545, 0.5289, 0.4545, 0.5289, 0.4628, 0.5207, 0.4628, 0.5207, 0.4628, 0.5289, 0.4628, 0.5289, 0.4711, 0.5207, 0.4711, 0.5207, 0.4711, 0.5289, 0.4711, 0.5289, 0.4793, 0.5207, 0.4793, 0.5207, 0.4793, 0.5289, 0.4793, 0.5289, 0.4876, 0.5207, 0.4876, 0.5207, 0.4876, 0.5289, 0.4876, 0.5289, 0.4959, 0.5207, 0.4959, 0.5207, 0.4959, 0.5289, 0.4959, 0.5289, 0.5041, 0.5207, 0.5041, 0.5207, 0.5041, 0.5289, 0.5041, 0.5289, 0.5124, 0.5207, 0.5124, 0.5207, 0.5124, 0.5289, 0.5124, 0.5289, 0.5207, 0.5207, 0.5207, 0.5207, 0.5207, 0.5289, 0.5207, 0.5289, 0.5289, 0.5207, 0.5289, 0.5207, 0.5289, 0.5289, 0.5289, 0.5289, 0.5372, 0.5207, 0.5372, 0.5289, 0.4545, 0.5372, 0.4545, 0.5372, 0.4628, 0.5289, 0.4628, 0.5289, 0.4628, 0.5372, 0.4628, 0.5372, 0.4711, 0.5289, 0.4711, 0.5289, 0.4711, 0.5372, 0.4711, 0.5372, 0.4793, 0.5289, 0.4793, 0.5289, 0.4793, 0.5372, 0.4793, 0.5372, 0.4876, 0.5289, 0.4876, 0.5289, 0.4876, 0.5372, 0.4876, 0.5372, 0.4959, 0.5289, 0.4959, 0.5289, 0.4959, 0.5372, 0.4959, 0.5372, 0.5041, 0.5289, 0.5041, 0.5289, 0.5041, 0.5372, 0.5041, 0.5372, 0.5124, 0.5289, 0.5124, 0.5289, 0.5124, 0.5372, 0.5124, 0.5372, 0.5207, 0.5289, 0.5207, 0.5289, 0.5207, 0.5372, 0.5207, 0.5372, 0.5289, 0.5289, 0.5289, 0.5289, 0.5289, 0.5372, 0.5289, 0.5372, 0.5372, 0.5289, 0.5372, 0.5372, 0.4545, 0.5455, 0.4545, 0.5455, 0.4628, 0.5372, 0.4628, 0.5372, 0.4628, 0.5455, 0.4628, 0.5455, 0.4711, 0.5372, 0.4711, 0.5372, 0.4711, 0.5455, 0.4711, 0.5455, 0.4793, 0.5372, 0.4793, 0.5372, 0.4793, 0.5455, 0.4793, 0.5455, 0.4876, 0.5372, 0.4876, 0.5372, 0.4876, 0.5455, 0.4876, 0.5455, 0.4959, 0.5372, 0.4959, 0.5372, 0.4959, 0.5455, 0.4959, 0.5455, 0.5041, 0.5372, 0.5041, 0.5372, 0.5041, 0.5455, 0.5041, 0.5455, 0.5124, 0.5372, 0.5124, 0.5372, 0.5124, 0.5455, 0.5124, 0.5455, 0.5207, 0.5372, 0.5207, 0.5372, 0.5207, 0.5455, 0.5207, 0.5455, 0.5289, 0.5372, 0.5289, 0.5372, 0.5289, 0.5455, 0.5289, 0.5455, 0.5372, 0.5372, 0.5372])
me_plane.use_remesh_fix_poles = True
me_plane.use_remesh_preserve_attributes = False
me_plane.use_mirror_vertex_groups = False
me_plane.update()
me_plane_001 = bpy.data.meshes.new('Plane.001')
me_plane_001.from_pydata([(-1.0, -1.0, 0.0), (1.0, -1.0, 0.0), (-1.0, 1.0, 0.0), (1.0, 1.0, 0.0)], [], [(0, 1, 3, 2)])
_uv = me_plane_001.uv_layers.new(name='UVMap')
_uv.uv.foreach_set('vector', [0.0, 0.0, 1.0, 0.0, 1.0, 1.0, 0.0, 1.0])
me_plane_001.use_remesh_fix_poles = True
me_plane_001.use_remesh_preserve_attributes = False
me_plane_001.use_mirror_vertex_groups = False
me_plane_001.update()

# ---- objects
ob_light = bpy.data.objects.new('Light', light_light)
ob_camera = bpy.data.objects.new('Camera', cam_camera)
ob_ground = bpy.data.objects.new('Ground', me_plane)
ob_water = bpy.data.objects.new('Water', me_plane_001)

# ---- transforms, parenting, visibility, modifiers, constraints
ob_light.location = (4.076, 1.005, 5.904)
ob_light.rotation_euler = (0.6503, 0.05522, 1.866)
ob_light.lock_rotations_4d = False
ob_light.empty_display_type = 'ARROWS'
ob_light.color = (0.0, 0.0, 0.0, 0.0)
ob_light.lineart.crease_threshold = 0.0
ob_camera.location = (7.359, -6.926, 4.958)
ob_camera.rotation_euler = (1.109, 0.0, 0.8149)
ob_camera.lock_rotations_4d = False
ob_camera.empty_display_type = 'ARROWS'
ob_camera.color = (0.0, 0.0, 0.0, 0.0)
ob_camera.display_type = 'WIRE'
ob_camera.lineart.crease_threshold = 0.0
ob_ground.location = (0.0, 0.0, 0.0)
ob_ground.scale = (50.0, 50.0, 50.0)
ob_ground.lineart.crease_threshold = 0.0
ob_water.location = (0.0, 0.0, 4.394)
ob_water.scale = (50.0, 50.0, 50.0)
ob_water.lineart.crease_threshold = 0.0

# ---- collection membership
col_collection.objects.link(ob_light)
col_collection.objects.link(ob_camera)
col_collection.objects.link(ob_ground)
col_collection.objects.link(ob_water)

# ---- scene / render settings (as saved in the file)
scene.camera = ob_camera
scene.frame_start = 1; scene.frame_end = 250; scene.frame_set(1)
scene.render.engine = 'BLENDER_EEVEE_NEXT'
scene.cycles.use_denoising = False
scene.cycles.samples = 128
scene.cycles.sampling_pattern = 'TABULATED_SOBOL'
scene.cycles.use_adaptive_sampling = False
scene.cycles.use_light_tree = False
scene.view_settings.view_transform = 'Filmic'
bpy.context.view_layer.update()
